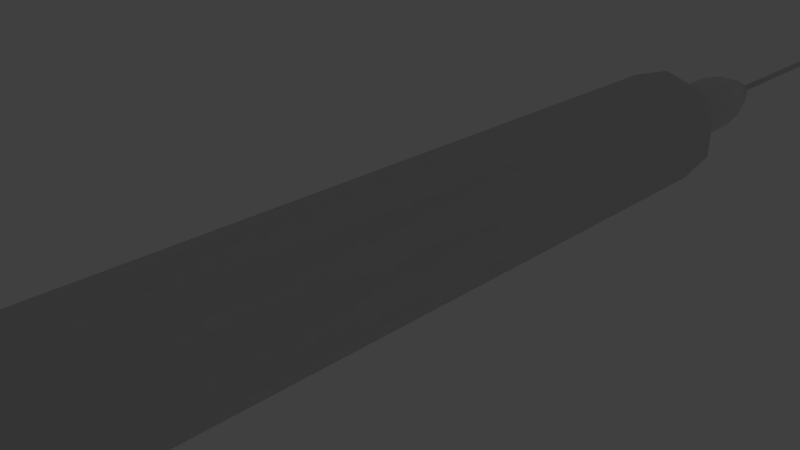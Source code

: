 # Source: syringe.blend  (saved by Blender 2.69.0; exported with 4.5.12 LTS)
import bpy
from mathutils import Matrix  # noqa: F401  (used for matrix-valued properties, if any)

bpy.ops.wm.read_factory_settings(use_empty=True)
scene = bpy.context.scene
scene.name = 'syringe.002'

# ---- collections
col_collection_1_001 = bpy.data.collections.new('Collection 1.001'); scene.collection.children.link(col_collection_1_001)
col_collection_20_001 = bpy.data.collections.new('Collection 20.001'); scene.collection.children.link(col_collection_20_001)
col_collection_20_001.hide_render = True
col_collection_20_001.hide_viewport = True

# ---- world
world_world_001 = bpy.data.worlds.new('World.001'); scene.world = world_world_001
world_world_001.color = (0.05088, 0.05088, 0.05088)
world_world_001.use_sun_shadow = False
world_world_001.sun_shadow_jitter_overblur = 0.0
world_world_001.cycles.sampling_method = 'MANUAL'
world_world_001.cycles.sample_map_resolution = 256

# ---- cameras
cam_camera_001 = bpy.data.cameras.new('Camera.001')
cam_camera_001.clip_end = 100.0
cam_camera_001.lens = 35.0
cam_camera_001.sensor_width = 32.0
cam_camera_001.sensor_height = 18.0
cam_camera_001.ortho_scale = 7.314
cam_camera_001.dof.focus_distance = 0.0
cam_camera_001.dof.aperture_fstop = 128.0

# ---- lights
light_lamp_001 = bpy.data.lights.new('Lamp.001', 'POINT')
light_lamp_001.transmission_factor = 0.0
light_lamp_001.cutoff_distance = 30.0
light_lamp_001.energy = 100.0
light_lamp_001.shadow_buffer_clip_start = 1.001
light_lamp_001.shadow_soft_size = 0.1
light_lamp_001.shadow_maximum_resolution = 0.006
light_lamp_001.use_absolute_resolution = True
light_lamp_001.cycles.use_multiple_importance_sampling = False

# ---- meshes
me_cylinder_001 = bpy.data.meshes.new('Cylinder.001')
me_cylinder_001.from_pydata([(0.0, -6.747, -1.0), (0.0, 6.747, -1.0), (0.5878, -6.747, -0.809), (0.5878, 6.747, -0.809), (0.9511, -6.747, -0.309), (0.9511, 6.747, -0.309), (0.9511, -6.747, 0.309), (0.9511, 6.747, 0.309), (0.5878, -6.747, 0.809), (0.5878, 6.747, 0.809), (-8.742e-08, -6.747, 1.0), (-8.742e-08, 6.747, 1.0), (-0.5878, -6.747, 0.809), (-0.5878, 6.747, 0.809), (-0.9511, -6.747, 0.309), (-0.9511, 6.747, 0.309), (-0.9511, -6.747, -0.309), (-0.9511, 6.747, -0.309), (-0.5878, -6.747, -0.809), (-0.5878, 6.747, -0.809), (-0.2905, 6.747, -0.3999), (-0.4701, 6.747, -0.1527), (-0.4701, 6.747, 0.1527), (-0.2905, 6.747, 0.3999), (-4.383e-08, 6.747, 0.4943), (0.2905, 6.747, 0.3999), (0.4701, 6.747, 0.1527), (0.4701, 6.747, -0.1527), (0.2905, 6.747, -0.3999), (-6.181e-10, 6.747, -0.4943), (-0.2905, 8.652, -0.3999), (-0.4701, 8.652, -0.1527), (-0.4701, 8.652, 0.1527), (-0.2905, 8.652, 0.3999), (-4.383e-08, 8.652, 0.4943), (0.2905, 8.652, 0.3999), (0.4701, 8.652, 0.1527), (0.4701, 8.652, -0.1527), (0.2905, 8.652, -0.3999), (-6.181e-10, 8.652, -0.4943), (-0.1475, 9.403, -0.2031), (-0.2387, 9.403, -0.07756), (-0.2387, 9.403, 0.07756), (-0.1475, 9.403, 0.2031), (-2.082e-08, 9.403, 0.251), (0.1475, 9.403, 0.2031), (0.2387, 9.403, 0.07756), (0.2387, 9.403, -0.07756), (0.1475, 9.403, -0.2031), (1.123e-09, 9.403, -0.251), (-0.03022, 9.403, -0.0416), (-0.0489, 9.403, -0.01589), (-0.0489, 9.403, 0.01589), (-0.03022, 9.403, 0.0416), (-4.192e-09, 9.403, 0.05142), (0.03022, 9.403, 0.0416), (0.0489, 9.403, 0.01589), (0.0489, 9.403, -0.01589), (0.03022, 9.403, -0.0416), (3.036e-10, 9.403, -0.05142), (-0.03022, 17.79, -0.0416), (-0.0489, 17.79, -0.01589), (-0.0489, 17.79, 0.01589), (-0.03022, 17.79, 0.0416), (-4.192e-09, 17.79, 0.05142), (0.03022, 17.79, 0.0416), (0.0489, 17.79, 0.01589), (0.0489, 17.79, -0.01589), (0.03022, 17.79, -0.0416), (3.036e-10, 17.79, -0.05142), (-2.444e-08, -6.983, -2.025), (1.19, -6.983, -1.638), (1.926, -6.983, -0.6258), (1.926, -6.983, 0.6258), (1.19, -6.983, 1.638), (-2.015e-07, -6.983, 2.025), (-1.19, -6.983, 1.638), (-1.926, -6.983, 0.6258), (-1.926, -6.983, -0.6258), (-1.19, -6.983, -1.638), (-2.444e-08, -7.239, -2.025), (1.19, -7.239, -1.638), (1.926, -7.239, -0.6258), (1.926, -7.239, 0.6258), (1.19, -7.239, 1.638), (-2.015e-07, -7.239, 2.025), (-1.19, -7.239, 1.638), (-1.926, -7.239, 0.6258), (-1.926, -7.239, -0.6258), (-1.19, -7.239, -1.638), (1.269e-08, -7.239, -0.4677), (0.2749, -7.239, -0.3784), (0.4448, -7.239, -0.1445), (0.4448, -7.239, 0.1445), (0.2749, -7.239, 0.3784), (-2.82e-08, -7.239, 0.4677), (-0.2749, -7.239, 0.3784), (-0.4448, -7.239, 0.1445), (-0.4448, -7.239, -0.1445), (-0.2749, -7.239, -0.3784), (1.269e-08, -15.25, -0.4677), (0.2749, -15.25, -0.3784), (0.4448, -15.25, -0.1445), (0.4448, -15.25, 0.1445), (0.2749, -15.25, 0.3784), (-2.82e-08, -15.25, 0.4677), (-0.2749, -15.25, 0.3784), (-0.4448, -15.25, 0.1445), (-0.4448, -15.25, -0.1445), (-0.2749, -15.25, -0.3784), (-2.285e-08, -15.25, -1.188), (0.6984, -15.25, -0.9613), (1.13, -15.25, -0.3672), (1.13, -15.25, 0.3672), (0.6984, -15.25, 0.9613), (-1.267e-07, -15.25, 1.188), (-0.6984, -15.25, 0.9613), (-1.13, -15.25, 0.3672), (-1.13, -15.25, -0.3672), (-0.6984, -15.25, -0.9613), (-2.285e-08, -15.43, -1.188), (0.6984, -15.43, -0.9613), (1.13, -15.43, -0.3672), (1.13, -15.43, 0.3672), (0.6984, -15.43, 0.9613), (-1.267e-07, -15.43, 1.188), (-0.6984, -15.43, 0.9613), (-1.13, -15.43, 0.3672), (-1.13, -15.43, -0.3672), (-0.6984, -15.43, -0.9613)], [], [(0, 1, 3, 2), (2, 3, 5, 4), (4, 5, 7, 6), (6, 7, 9, 8), (8, 9, 11, 10), (10, 11, 13, 12), (12, 13, 15, 14), (14, 15, 17, 16), (18, 19, 1, 0), (16, 17, 19, 18), (18, 0, 70, 79), (3, 1, 29, 28), (5, 3, 28, 27), (7, 5, 27, 26), (9, 7, 26, 25), (11, 9, 25, 24), (13, 11, 24, 23), (15, 13, 23, 22), (17, 15, 22, 21), (19, 17, 21, 20), (1, 19, 20, 29), (28, 29, 39, 38), (27, 28, 38, 37), (26, 27, 37, 36), (25, 26, 36, 35), (24, 25, 35, 34), (23, 24, 34, 33), (22, 23, 33, 32), (21, 22, 32, 31), (20, 21, 31, 30), (29, 20, 30, 39), (38, 39, 49, 48), (37, 38, 48, 47), (36, 37, 47, 46), (35, 36, 46, 45), (34, 35, 45, 44), (33, 34, 44, 43), (32, 33, 43, 42), (31, 32, 42, 41), (30, 31, 41, 40), (39, 30, 40, 49), (48, 49, 59, 58), (47, 48, 58, 57), (46, 47, 57, 56), (45, 46, 56, 55), (44, 45, 55, 54), (43, 44, 54, 53), (42, 43, 53, 52), (41, 42, 52, 51), (40, 41, 51, 50), (49, 40, 50, 59), (58, 59, 69, 68), (57, 58, 68, 67), (56, 57, 67, 66), (55, 56, 66, 65), (54, 55, 65, 64), (53, 54, 64, 63), (52, 53, 63, 62), (51, 52, 62, 61), (50, 51, 61, 60), (59, 50, 60, 69), (79, 70, 80, 89), (16, 18, 79, 78), (14, 16, 78, 77), (12, 14, 77, 76), (10, 12, 76, 75), (8, 10, 75, 74), (6, 8, 74, 73), (4, 6, 73, 72), (2, 4, 72, 71), (0, 2, 71, 70), (89, 80, 90, 99), (78, 79, 89, 88), (77, 78, 88, 87), (76, 77, 87, 86), (75, 76, 86, 85), (74, 75, 85, 84), (73, 74, 84, 83), (72, 73, 83, 82), (71, 72, 82, 81), (70, 71, 81, 80), (99, 90, 100, 109), (88, 89, 99, 98), (87, 88, 98, 97), (86, 87, 97, 96), (85, 86, 96, 95), (84, 85, 95, 94), (83, 84, 94, 93), (82, 83, 93, 92), (81, 82, 92, 91), (80, 81, 91, 90), (98, 99, 109, 108), (97, 98, 108, 107), (96, 97, 107, 106), (95, 96, 106, 105), (94, 95, 105, 104), (93, 94, 104, 103), (92, 93, 103, 102), (91, 92, 102, 101), (90, 91, 101, 100), (117, 116, 126, 127), (119, 118, 128, 129), (112, 111, 121, 122), (114, 113, 123, 124), (116, 115, 125, 126), (118, 117, 127, 128), (115, 114, 124, 125), (113, 112, 122, 123), (111, 110, 120, 121), (110, 119, 129, 120), (129, 128, 127, 126, 125, 124, 123, 122, 121, 120)])
me_cylinder_001.polygons.foreach_set('use_smooth', [True] * 111)
me_cylinder_001.use_remesh_preserve_volume = False
me_cylinder_001.use_remesh_preserve_attributes = False
me_cylinder_001.use_mirror_vertex_groups = False
me_cylinder_001.update()

# ---- objects
ob_syringe = bpy.data.objects.new('syringe', me_cylinder_001)
ob_lamp_001 = bpy.data.objects.new('Lamp.001', light_lamp_001)
ob_camera_001 = bpy.data.objects.new('Camera.001', cam_camera_001)

# ---- transforms, parenting, visibility, modifiers, constraints
ob_syringe.location = (0.0, 0.0, 0.0)
ob_syringe.lineart.crease_threshold = 0.0
ob_lamp_001.location = (4.076, 1.005, 5.904)
ob_lamp_001.rotation_euler = (0.6503, 0.05522, 1.866)
ob_lamp_001.lock_rotations_4d = False
ob_lamp_001.empty_display_type = 'ARROWS'
ob_lamp_001.color = (0.0, 0.0, 0.0, 0.0)
ob_lamp_001.lineart.crease_threshold = 0.0
ob_camera_001.location = (7.481, -6.508, 5.344)
ob_camera_001.rotation_euler = (1.109, 0.01082, 0.8149)
ob_camera_001.lock_rotations_4d = False
ob_camera_001.empty_display_type = 'ARROWS'
ob_camera_001.color = (0.0, 0.0, 0.0, 0.0)
ob_camera_001.display_type = 'WIRE'
ob_camera_001.lineart.crease_threshold = 0.0

# ---- collection membership
col_collection_1_001.objects.link(ob_syringe)
col_collection_20_001.objects.link(ob_lamp_001)
col_collection_20_001.objects.link(ob_camera_001)

# ---- scene / render settings (as saved in the file)
scene.camera = ob_camera_001
scene.frame_start = 1; scene.frame_end = 250; scene.frame_set(1)
scene.render.engine = 'BLENDER_EEVEE_NEXT'
scene.render.image_settings.compression = 90
scene.render.resolution_percentage = 50
scene.render.dither_intensity = 0.0
scene.cycles.use_denoising = False
scene.cycles.samples = 10
scene.cycles.sampling_pattern = 'TABULATED_SOBOL'
scene.cycles.light_sampling_threshold = 0.0
scene.cycles.use_adaptive_sampling = False
scene.cycles.use_light_tree = False
scene.cycles.blur_glossy = 0.0
scene.cycles.volume_bounces = 1
scene.cycles.pixel_filter_type = 'GAUSSIAN'
scene.cycles.sample_clamp_indirect = 0.0
scene.view_settings.view_transform = 'Standard'
bpy.context.view_layer.update()
